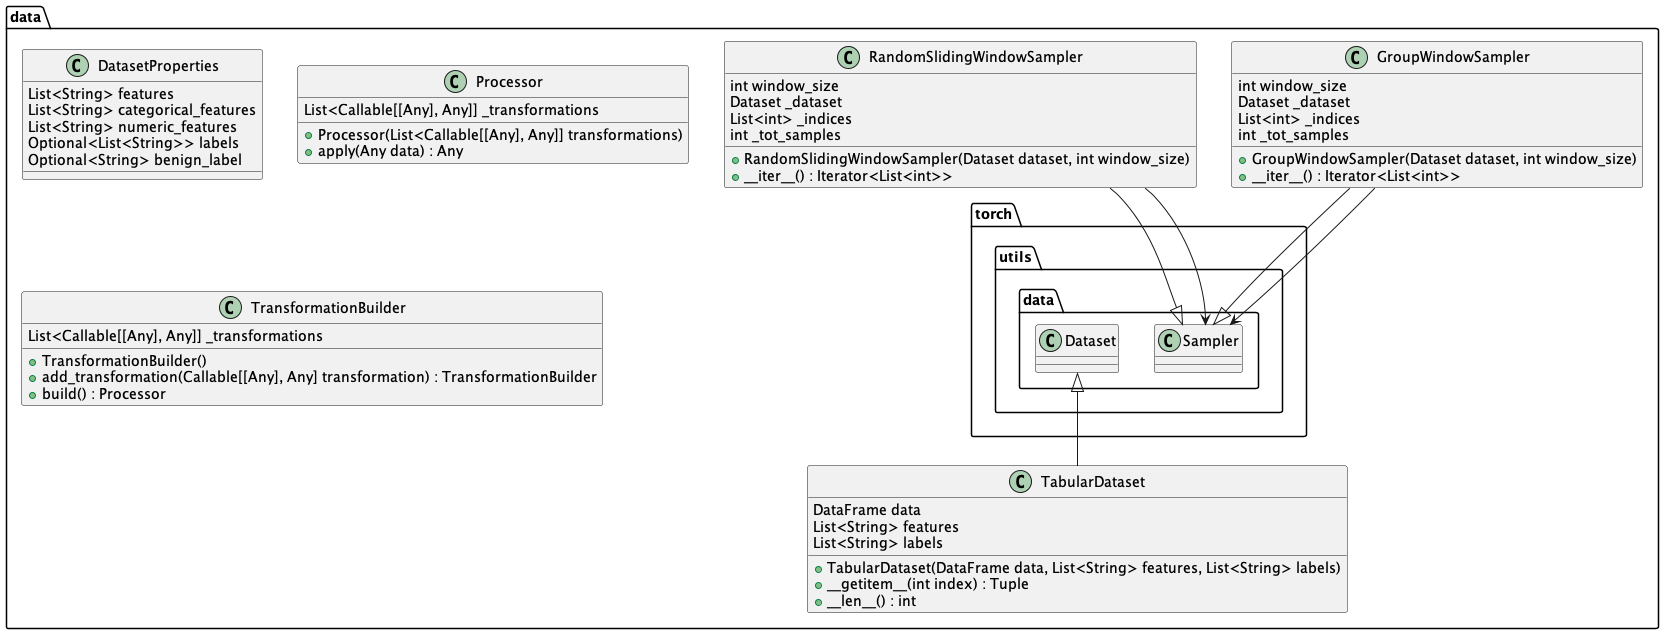

The diagram above was rendered by PlantUML. Its source (embedded in the PNG):
@startuml

package data {
    class DatasetProperties {
        List<String> features
        List<String> categorical_features
        List<String> numeric_features
        Optional<List<String>> labels
        Optional<String> benign_label
    }

    class Processor {
        List<Callable[[Any], Any]] _transformations

        +Processor(List<Callable[[Any], Any]] transformations)
        +apply(Any data) : Any
    }

    class TabularDataset extends torch.utils.data.Dataset {
        DataFrame data
        List<String> features
        List<String> labels

        +TabularDataset(DataFrame data, List<String> features, List<String> labels)
        +__getitem__(int index) : Tuple
        +__len__() : int
    }

    class RandomSlidingWindowSampler extends torch.utils.data.Sampler {
        int window_size
        Dataset _dataset
        List<int> _indices
        int _tot_samples

        +RandomSlidingWindowSampler(Dataset dataset, int window_size)
        +__iter__() : Iterator<List<int>>
    }

    class GroupWindowSampler extends torch.utils.data.Sampler {
        int window_size
        Dataset _dataset
        List<int> _indices
        int _tot_samples

        +GroupWindowSampler(Dataset dataset, int window_size)
        +__iter__() : Iterator<List<int>>
    }

    class TransformationBuilder {
        List<Callable[[Any], Any]] _transformations

        +TransformationBuilder()
        +add_transformation(Callable[[Any], Any] transformation) : TransformationBuilder
        +build() : Processor
    }

    RandomSlidingWindowSampler --> torch.utils.data.Sampler
    GroupWindowSampler --> torch.utils.data.Sampler
}

@enduml